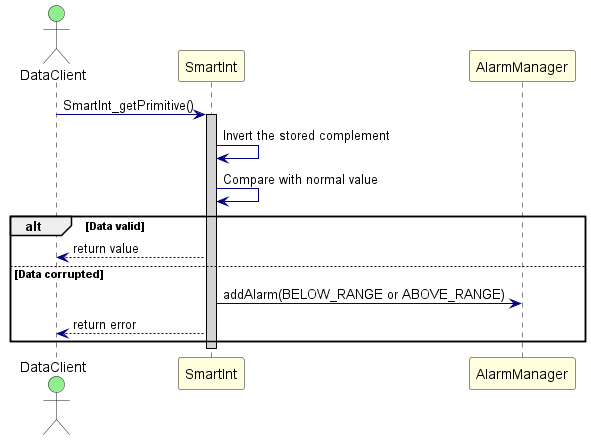

The diagram above was rendered by PlantUML. Its source (embedded in the PNG):
@startuml SmartDataPattern_SequenceDiagram

skinparam sequence {
    ActorBackgroundColor LightGreen
    ParticipantBackgroundColor LightYellow
    LifeLineBorderColor Black
    LifeLineBackgroundColor LightGray
    ArrowColor Navy
}

actor "DataClient" as Client
participant "SmartInt" as SI
participant "AlarmManager" as AM

Client -> SI : SmartInt_getPrimitive()
activate SI
SI -> SI : Invert the stored complement
SI -> SI : Compare with normal value
alt Data valid
    SI --> Client : return value
else Data corrupted
    SI -> AM : addAlarm(BELOW_RANGE or ABOVE_RANGE)
    SI --> Client : return error
end
deactivate SI

@enduml